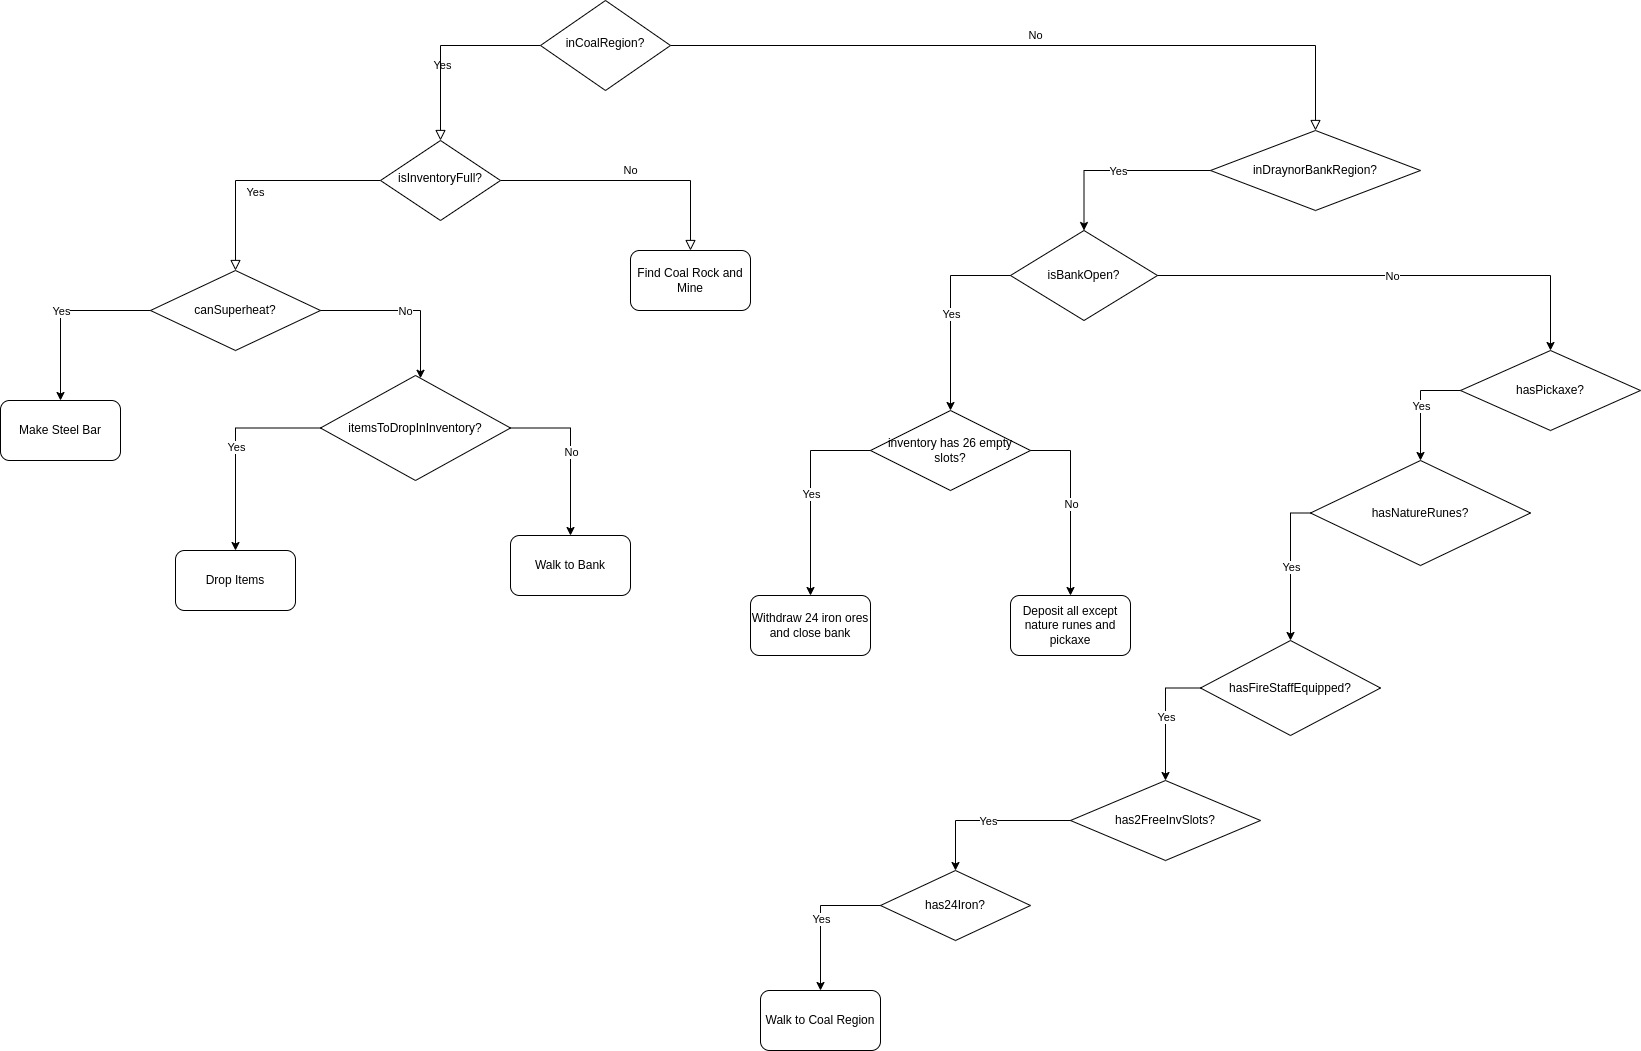

The diagram above was exported from draw.io. Its source (the exported page's mxGraphModel, read from the mxfile embedded in the PNG):
<mxGraphModel dx="2189" dy="775" grid="1" gridSize="10" guides="1" tooltips="1" connect="1" arrows="1" fold="1" page="1" pageScale="1" pageWidth="827" pageHeight="1169" math="0" shadow="0">
  <root>
    <mxCell id="WIyWlLk6GJQsqaUBKTNV-0" />
    <mxCell id="WIyWlLk6GJQsqaUBKTNV-1" parent="WIyWlLk6GJQsqaUBKTNV-0" />
    <mxCell id="WIyWlLk6GJQsqaUBKTNV-4" value="Yes" style="rounded=0;html=1;jettySize=auto;orthogonalLoop=1;fontSize=11;endArrow=block;endFill=0;endSize=8;strokeWidth=1;shadow=0;labelBackgroundColor=none;edgeStyle=orthogonalEdgeStyle;" parent="WIyWlLk6GJQsqaUBKTNV-1" source="WIyWlLk6GJQsqaUBKTNV-6" target="WIyWlLk6GJQsqaUBKTNV-10" edge="1">
      <mxGeometry y="20" relative="1" as="geometry">
        <mxPoint as="offset" />
      </mxGeometry>
    </mxCell>
    <mxCell id="WIyWlLk6GJQsqaUBKTNV-5" value="No" style="edgeStyle=orthogonalEdgeStyle;rounded=0;html=1;jettySize=auto;orthogonalLoop=1;fontSize=11;endArrow=block;endFill=0;endSize=8;strokeWidth=1;shadow=0;labelBackgroundColor=none;" parent="WIyWlLk6GJQsqaUBKTNV-1" source="WIyWlLk6GJQsqaUBKTNV-6" target="9JCvRzpvW0k8Uisj33Ex-12" edge="1">
      <mxGeometry y="10" relative="1" as="geometry">
        <mxPoint as="offset" />
        <mxPoint x="950" y="140" as="targetPoint" />
      </mxGeometry>
    </mxCell>
    <mxCell id="WIyWlLk6GJQsqaUBKTNV-6" value="inCoalRegion?" style="rhombus;whiteSpace=wrap;html=1;shadow=0;fontFamily=Helvetica;fontSize=12;align=center;strokeWidth=1;spacing=6;spacingTop=-4;" parent="WIyWlLk6GJQsqaUBKTNV-1" vertex="1">
      <mxGeometry x="370" y="20" width="130" height="90" as="geometry" />
    </mxCell>
    <mxCell id="WIyWlLk6GJQsqaUBKTNV-8" value="Yes" style="rounded=0;html=1;jettySize=auto;orthogonalLoop=1;fontSize=11;endArrow=block;endFill=0;endSize=8;strokeWidth=1;shadow=0;labelBackgroundColor=none;edgeStyle=orthogonalEdgeStyle;" parent="WIyWlLk6GJQsqaUBKTNV-1" source="WIyWlLk6GJQsqaUBKTNV-10" target="9JCvRzpvW0k8Uisj33Ex-1" edge="1">
      <mxGeometry x="0.3333" y="20" relative="1" as="geometry">
        <mxPoint as="offset" />
        <mxPoint x="120" y="290" as="targetPoint" />
      </mxGeometry>
    </mxCell>
    <mxCell id="WIyWlLk6GJQsqaUBKTNV-9" value="No" style="edgeStyle=orthogonalEdgeStyle;rounded=0;html=1;jettySize=auto;orthogonalLoop=1;fontSize=11;endArrow=block;endFill=0;endSize=8;strokeWidth=1;shadow=0;labelBackgroundColor=none;entryX=0.5;entryY=0;entryDx=0;entryDy=0;" parent="WIyWlLk6GJQsqaUBKTNV-1" source="WIyWlLk6GJQsqaUBKTNV-10" target="9JCvRzpvW0k8Uisj33Ex-11" edge="1">
      <mxGeometry y="10" relative="1" as="geometry">
        <mxPoint as="offset" />
        <mxPoint x="700" y="270" as="targetPoint" />
      </mxGeometry>
    </mxCell>
    <mxCell id="WIyWlLk6GJQsqaUBKTNV-10" value="isInventoryFull?" style="rhombus;whiteSpace=wrap;html=1;shadow=0;fontFamily=Helvetica;fontSize=12;align=center;strokeWidth=1;spacing=6;spacingTop=-4;" parent="WIyWlLk6GJQsqaUBKTNV-1" vertex="1">
      <mxGeometry x="210" y="160" width="120" height="80" as="geometry" />
    </mxCell>
    <mxCell id="9JCvRzpvW0k8Uisj33Ex-1" value="canSuperheat?" style="rhombus;whiteSpace=wrap;html=1;" vertex="1" parent="WIyWlLk6GJQsqaUBKTNV-1">
      <mxGeometry x="-20" y="290" width="170" height="80" as="geometry" />
    </mxCell>
    <mxCell id="9JCvRzpvW0k8Uisj33Ex-2" value="" style="endArrow=classic;html=1;rounded=0;exitX=0;exitY=0.5;exitDx=0;exitDy=0;edgeStyle=orthogonalEdgeStyle;" edge="1" parent="WIyWlLk6GJQsqaUBKTNV-1" source="9JCvRzpvW0k8Uisj33Ex-1" target="9JCvRzpvW0k8Uisj33Ex-4">
      <mxGeometry relative="1" as="geometry">
        <mxPoint x="-20" y="400" as="sourcePoint" />
        <mxPoint x="80" y="400" as="targetPoint" />
      </mxGeometry>
    </mxCell>
    <mxCell id="9JCvRzpvW0k8Uisj33Ex-3" value="Yes" style="edgeLabel;resizable=0;html=1;align=center;verticalAlign=middle;" connectable="0" vertex="1" parent="9JCvRzpvW0k8Uisj33Ex-2">
      <mxGeometry relative="1" as="geometry" />
    </mxCell>
    <mxCell id="9JCvRzpvW0k8Uisj33Ex-4" value="Make Steel Bar" style="rounded=1;whiteSpace=wrap;html=1;" vertex="1" parent="WIyWlLk6GJQsqaUBKTNV-1">
      <mxGeometry x="-170" y="420" width="120" height="60" as="geometry" />
    </mxCell>
    <mxCell id="9JCvRzpvW0k8Uisj33Ex-5" value="" style="endArrow=classic;html=1;rounded=0;exitX=1;exitY=0.5;exitDx=0;exitDy=0;edgeStyle=orthogonalEdgeStyle;" edge="1" parent="WIyWlLk6GJQsqaUBKTNV-1" source="9JCvRzpvW0k8Uisj33Ex-1" target="9JCvRzpvW0k8Uisj33Ex-45">
      <mxGeometry relative="1" as="geometry">
        <mxPoint x="310" y="430" as="sourcePoint" />
        <mxPoint x="250" y="410" as="targetPoint" />
        <Array as="points">
          <mxPoint x="250" y="330" />
          <mxPoint x="250" y="430" />
        </Array>
      </mxGeometry>
    </mxCell>
    <mxCell id="9JCvRzpvW0k8Uisj33Ex-6" value="No" style="edgeLabel;resizable=0;html=1;align=center;verticalAlign=middle;" connectable="0" vertex="1" parent="9JCvRzpvW0k8Uisj33Ex-5">
      <mxGeometry relative="1" as="geometry" />
    </mxCell>
    <mxCell id="9JCvRzpvW0k8Uisj33Ex-11" value="Find Coal Rock and Mine" style="rounded=1;whiteSpace=wrap;html=1;" vertex="1" parent="WIyWlLk6GJQsqaUBKTNV-1">
      <mxGeometry x="460" y="270" width="120" height="60" as="geometry" />
    </mxCell>
    <mxCell id="9JCvRzpvW0k8Uisj33Ex-12" value="inDraynorBankRegion?" style="rhombus;whiteSpace=wrap;html=1;" vertex="1" parent="WIyWlLk6GJQsqaUBKTNV-1">
      <mxGeometry x="1040" y="150" width="210" height="80" as="geometry" />
    </mxCell>
    <mxCell id="9JCvRzpvW0k8Uisj33Ex-13" value="" style="endArrow=classic;html=1;rounded=0;exitX=0;exitY=0.5;exitDx=0;exitDy=0;edgeStyle=orthogonalEdgeStyle;" edge="1" parent="WIyWlLk6GJQsqaUBKTNV-1" source="9JCvRzpvW0k8Uisj33Ex-12" target="9JCvRzpvW0k8Uisj33Ex-16">
      <mxGeometry relative="1" as="geometry">
        <mxPoint x="460" y="350" as="sourcePoint" />
        <mxPoint x="750" y="300" as="targetPoint" />
      </mxGeometry>
    </mxCell>
    <mxCell id="9JCvRzpvW0k8Uisj33Ex-14" value="Yes" style="edgeLabel;resizable=0;html=1;align=center;verticalAlign=middle;" connectable="0" vertex="1" parent="9JCvRzpvW0k8Uisj33Ex-13">
      <mxGeometry relative="1" as="geometry" />
    </mxCell>
    <mxCell id="9JCvRzpvW0k8Uisj33Ex-16" value="isBankOpen?" style="rhombus;whiteSpace=wrap;html=1;" vertex="1" parent="WIyWlLk6GJQsqaUBKTNV-1">
      <mxGeometry x="840" y="250" width="147" height="90" as="geometry" />
    </mxCell>
    <mxCell id="9JCvRzpvW0k8Uisj33Ex-17" value="" style="endArrow=classic;html=1;rounded=0;exitX=0;exitY=0.5;exitDx=0;exitDy=0;edgeStyle=orthogonalEdgeStyle;" edge="1" parent="WIyWlLk6GJQsqaUBKTNV-1" source="9JCvRzpvW0k8Uisj33Ex-16" target="9JCvRzpvW0k8Uisj33Ex-19">
      <mxGeometry relative="1" as="geometry">
        <mxPoint x="620" y="449.5" as="sourcePoint" />
        <mxPoint x="720" y="449.5" as="targetPoint" />
      </mxGeometry>
    </mxCell>
    <mxCell id="9JCvRzpvW0k8Uisj33Ex-18" value="Yes" style="edgeLabel;resizable=0;html=1;align=center;verticalAlign=middle;" connectable="0" vertex="1" parent="9JCvRzpvW0k8Uisj33Ex-17">
      <mxGeometry relative="1" as="geometry" />
    </mxCell>
    <mxCell id="9JCvRzpvW0k8Uisj33Ex-19" value="inventory has 26 empty slots?" style="rhombus;whiteSpace=wrap;html=1;" vertex="1" parent="WIyWlLk6GJQsqaUBKTNV-1">
      <mxGeometry x="700" y="430" width="160" height="80" as="geometry" />
    </mxCell>
    <mxCell id="9JCvRzpvW0k8Uisj33Ex-20" value="" style="endArrow=classic;html=1;rounded=0;exitX=0;exitY=0.5;exitDx=0;exitDy=0;edgeStyle=orthogonalEdgeStyle;" edge="1" parent="WIyWlLk6GJQsqaUBKTNV-1" source="9JCvRzpvW0k8Uisj33Ex-19" target="9JCvRzpvW0k8Uisj33Ex-26">
      <mxGeometry relative="1" as="geometry">
        <mxPoint x="560" y="560" as="sourcePoint" />
        <mxPoint x="630" y="610" as="targetPoint" />
      </mxGeometry>
    </mxCell>
    <mxCell id="9JCvRzpvW0k8Uisj33Ex-21" value="Yes" style="edgeLabel;resizable=0;html=1;align=center;verticalAlign=middle;" connectable="0" vertex="1" parent="9JCvRzpvW0k8Uisj33Ex-20">
      <mxGeometry relative="1" as="geometry" />
    </mxCell>
    <mxCell id="9JCvRzpvW0k8Uisj33Ex-23" value="" style="endArrow=classic;html=1;rounded=0;exitX=1;exitY=0.5;exitDx=0;exitDy=0;edgeStyle=orthogonalEdgeStyle;" edge="1" parent="WIyWlLk6GJQsqaUBKTNV-1" source="9JCvRzpvW0k8Uisj33Ex-19" target="9JCvRzpvW0k8Uisj33Ex-25">
      <mxGeometry relative="1" as="geometry">
        <mxPoint x="1080" y="530" as="sourcePoint" />
        <mxPoint x="1180" y="530" as="targetPoint" />
      </mxGeometry>
    </mxCell>
    <mxCell id="9JCvRzpvW0k8Uisj33Ex-24" value="No" style="edgeLabel;resizable=0;html=1;align=center;verticalAlign=middle;" connectable="0" vertex="1" parent="9JCvRzpvW0k8Uisj33Ex-23">
      <mxGeometry relative="1" as="geometry" />
    </mxCell>
    <mxCell id="9JCvRzpvW0k8Uisj33Ex-25" value="Deposit all except nature runes and pickaxe" style="rounded=1;whiteSpace=wrap;html=1;" vertex="1" parent="WIyWlLk6GJQsqaUBKTNV-1">
      <mxGeometry x="840" y="615" width="120" height="60" as="geometry" />
    </mxCell>
    <mxCell id="9JCvRzpvW0k8Uisj33Ex-26" value="Withdraw 24 iron ores&lt;br style=&quot;border-color: var(--border-color);&quot;&gt;and close bank" style="rounded=1;whiteSpace=wrap;html=1;" vertex="1" parent="WIyWlLk6GJQsqaUBKTNV-1">
      <mxGeometry x="580" y="615" width="120" height="60" as="geometry" />
    </mxCell>
    <mxCell id="9JCvRzpvW0k8Uisj33Ex-27" value="" style="endArrow=classic;html=1;rounded=0;exitX=1;exitY=0.5;exitDx=0;exitDy=0;edgeStyle=orthogonalEdgeStyle;" edge="1" parent="WIyWlLk6GJQsqaUBKTNV-1" source="9JCvRzpvW0k8Uisj33Ex-16" target="9JCvRzpvW0k8Uisj33Ex-29">
      <mxGeometry relative="1" as="geometry">
        <mxPoint x="850" y="320" as="sourcePoint" />
        <mxPoint x="950" y="320" as="targetPoint" />
      </mxGeometry>
    </mxCell>
    <mxCell id="9JCvRzpvW0k8Uisj33Ex-28" value="No" style="edgeLabel;resizable=0;html=1;align=center;verticalAlign=middle;" connectable="0" vertex="1" parent="9JCvRzpvW0k8Uisj33Ex-27">
      <mxGeometry relative="1" as="geometry" />
    </mxCell>
    <mxCell id="9JCvRzpvW0k8Uisj33Ex-29" value="hasPickaxe?" style="rhombus;whiteSpace=wrap;html=1;" vertex="1" parent="WIyWlLk6GJQsqaUBKTNV-1">
      <mxGeometry x="1290" y="370" width="180" height="80" as="geometry" />
    </mxCell>
    <mxCell id="9JCvRzpvW0k8Uisj33Ex-30" value="" style="endArrow=classic;html=1;rounded=0;exitX=0;exitY=0.5;exitDx=0;exitDy=0;edgeStyle=orthogonalEdgeStyle;" edge="1" parent="WIyWlLk6GJQsqaUBKTNV-1" source="9JCvRzpvW0k8Uisj33Ex-29" target="9JCvRzpvW0k8Uisj33Ex-32">
      <mxGeometry relative="1" as="geometry">
        <mxPoint x="930" y="550" as="sourcePoint" />
        <mxPoint x="940" y="530" as="targetPoint" />
      </mxGeometry>
    </mxCell>
    <mxCell id="9JCvRzpvW0k8Uisj33Ex-31" value="Yes" style="edgeLabel;resizable=0;html=1;align=center;verticalAlign=middle;" connectable="0" vertex="1" parent="9JCvRzpvW0k8Uisj33Ex-30">
      <mxGeometry relative="1" as="geometry" />
    </mxCell>
    <mxCell id="9JCvRzpvW0k8Uisj33Ex-32" value="hasNatureRunes?" style="rhombus;whiteSpace=wrap;html=1;" vertex="1" parent="WIyWlLk6GJQsqaUBKTNV-1">
      <mxGeometry x="1140" y="480" width="220" height="105" as="geometry" />
    </mxCell>
    <mxCell id="9JCvRzpvW0k8Uisj33Ex-33" value="" style="endArrow=classic;html=1;rounded=0;edgeStyle=orthogonalEdgeStyle;exitX=0;exitY=0.5;exitDx=0;exitDy=0;" edge="1" parent="WIyWlLk6GJQsqaUBKTNV-1" source="9JCvRzpvW0k8Uisj33Ex-32" target="9JCvRzpvW0k8Uisj33Ex-35">
      <mxGeometry relative="1" as="geometry">
        <mxPoint x="1110" y="590" as="sourcePoint" />
        <mxPoint x="1130" y="670" as="targetPoint" />
      </mxGeometry>
    </mxCell>
    <mxCell id="9JCvRzpvW0k8Uisj33Ex-34" value="Yes" style="edgeLabel;resizable=0;html=1;align=center;verticalAlign=middle;" connectable="0" vertex="1" parent="9JCvRzpvW0k8Uisj33Ex-33">
      <mxGeometry relative="1" as="geometry" />
    </mxCell>
    <mxCell id="9JCvRzpvW0k8Uisj33Ex-35" value="hasFireStaffEquipped?" style="rhombus;whiteSpace=wrap;html=1;" vertex="1" parent="WIyWlLk6GJQsqaUBKTNV-1">
      <mxGeometry x="1030" y="660" width="180" height="95" as="geometry" />
    </mxCell>
    <mxCell id="9JCvRzpvW0k8Uisj33Ex-36" value="" style="endArrow=classic;html=1;rounded=0;exitX=0;exitY=0.5;exitDx=0;exitDy=0;edgeStyle=orthogonalEdgeStyle;" edge="1" parent="WIyWlLk6GJQsqaUBKTNV-1" source="9JCvRzpvW0k8Uisj33Ex-35" target="9JCvRzpvW0k8Uisj33Ex-38">
      <mxGeometry relative="1" as="geometry">
        <mxPoint x="930" y="800" as="sourcePoint" />
        <mxPoint x="980" y="800" as="targetPoint" />
      </mxGeometry>
    </mxCell>
    <mxCell id="9JCvRzpvW0k8Uisj33Ex-37" value="Yes" style="edgeLabel;resizable=0;html=1;align=center;verticalAlign=middle;" connectable="0" vertex="1" parent="9JCvRzpvW0k8Uisj33Ex-36">
      <mxGeometry relative="1" as="geometry" />
    </mxCell>
    <mxCell id="9JCvRzpvW0k8Uisj33Ex-38" value="has2FreeInvSlots?" style="rhombus;whiteSpace=wrap;html=1;" vertex="1" parent="WIyWlLk6GJQsqaUBKTNV-1">
      <mxGeometry x="900" y="800" width="190" height="80" as="geometry" />
    </mxCell>
    <mxCell id="9JCvRzpvW0k8Uisj33Ex-39" value="" style="endArrow=classic;html=1;rounded=0;exitX=0;exitY=0.5;exitDx=0;exitDy=0;edgeStyle=orthogonalEdgeStyle;" edge="1" parent="WIyWlLk6GJQsqaUBKTNV-1" source="9JCvRzpvW0k8Uisj33Ex-38" target="9JCvRzpvW0k8Uisj33Ex-41">
      <mxGeometry relative="1" as="geometry">
        <mxPoint x="910" y="1050" as="sourcePoint" />
        <mxPoint x="840" y="960" as="targetPoint" />
      </mxGeometry>
    </mxCell>
    <mxCell id="9JCvRzpvW0k8Uisj33Ex-40" value="Yes" style="edgeLabel;resizable=0;html=1;align=center;verticalAlign=middle;" connectable="0" vertex="1" parent="9JCvRzpvW0k8Uisj33Ex-39">
      <mxGeometry relative="1" as="geometry" />
    </mxCell>
    <mxCell id="9JCvRzpvW0k8Uisj33Ex-41" value="has24Iron?" style="rhombus;whiteSpace=wrap;html=1;" vertex="1" parent="WIyWlLk6GJQsqaUBKTNV-1">
      <mxGeometry x="710" y="890" width="150" height="70" as="geometry" />
    </mxCell>
    <mxCell id="9JCvRzpvW0k8Uisj33Ex-42" value="" style="endArrow=classic;html=1;rounded=0;exitX=0;exitY=0.5;exitDx=0;exitDy=0;edgeStyle=orthogonalEdgeStyle;" edge="1" parent="WIyWlLk6GJQsqaUBKTNV-1" source="9JCvRzpvW0k8Uisj33Ex-41" target="9JCvRzpvW0k8Uisj33Ex-44">
      <mxGeometry relative="1" as="geometry">
        <mxPoint x="850" y="1060" as="sourcePoint" />
        <mxPoint x="785" y="1052" as="targetPoint" />
      </mxGeometry>
    </mxCell>
    <mxCell id="9JCvRzpvW0k8Uisj33Ex-43" value="Yes" style="edgeLabel;resizable=0;html=1;align=center;verticalAlign=middle;" connectable="0" vertex="1" parent="9JCvRzpvW0k8Uisj33Ex-42">
      <mxGeometry relative="1" as="geometry" />
    </mxCell>
    <mxCell id="9JCvRzpvW0k8Uisj33Ex-44" value="Walk to Coal Region" style="rounded=1;whiteSpace=wrap;html=1;" vertex="1" parent="WIyWlLk6GJQsqaUBKTNV-1">
      <mxGeometry x="590" y="1010" width="120" height="60" as="geometry" />
    </mxCell>
    <mxCell id="9JCvRzpvW0k8Uisj33Ex-45" value="itemsToDropInInventory?" style="rhombus;whiteSpace=wrap;html=1;" vertex="1" parent="WIyWlLk6GJQsqaUBKTNV-1">
      <mxGeometry x="150" y="395" width="190" height="105" as="geometry" />
    </mxCell>
    <mxCell id="9JCvRzpvW0k8Uisj33Ex-46" value="" style="endArrow=classic;html=1;rounded=0;exitX=0;exitY=0.5;exitDx=0;exitDy=0;edgeStyle=orthogonalEdgeStyle;" edge="1" parent="WIyWlLk6GJQsqaUBKTNV-1" source="9JCvRzpvW0k8Uisj33Ex-45" target="9JCvRzpvW0k8Uisj33Ex-48">
      <mxGeometry relative="1" as="geometry">
        <mxPoint x="10" y="540" as="sourcePoint" />
        <mxPoint x="110" y="540" as="targetPoint" />
      </mxGeometry>
    </mxCell>
    <mxCell id="9JCvRzpvW0k8Uisj33Ex-47" value="Yes" style="edgeLabel;resizable=0;html=1;align=center;verticalAlign=middle;" connectable="0" vertex="1" parent="9JCvRzpvW0k8Uisj33Ex-46">
      <mxGeometry relative="1" as="geometry" />
    </mxCell>
    <mxCell id="9JCvRzpvW0k8Uisj33Ex-48" value="Drop Items" style="rounded=1;whiteSpace=wrap;html=1;" vertex="1" parent="WIyWlLk6GJQsqaUBKTNV-1">
      <mxGeometry x="5" y="570" width="120" height="60" as="geometry" />
    </mxCell>
    <mxCell id="9JCvRzpvW0k8Uisj33Ex-49" value="" style="endArrow=classic;html=1;rounded=0;exitX=1;exitY=0.5;exitDx=0;exitDy=0;edgeStyle=orthogonalEdgeStyle;" edge="1" parent="WIyWlLk6GJQsqaUBKTNV-1" source="9JCvRzpvW0k8Uisj33Ex-45" target="9JCvRzpvW0k8Uisj33Ex-51">
      <mxGeometry relative="1" as="geometry">
        <mxPoint x="370" y="460" as="sourcePoint" />
        <mxPoint x="340" y="590" as="targetPoint" />
      </mxGeometry>
    </mxCell>
    <mxCell id="9JCvRzpvW0k8Uisj33Ex-50" value="No" style="edgeLabel;resizable=0;html=1;align=center;verticalAlign=middle;" connectable="0" vertex="1" parent="9JCvRzpvW0k8Uisj33Ex-49">
      <mxGeometry relative="1" as="geometry" />
    </mxCell>
    <mxCell id="9JCvRzpvW0k8Uisj33Ex-51" value="Walk to Bank" style="rounded=1;whiteSpace=wrap;html=1;" vertex="1" parent="WIyWlLk6GJQsqaUBKTNV-1">
      <mxGeometry x="340" y="555" width="120" height="60" as="geometry" />
    </mxCell>
  </root>
</mxGraphModel>